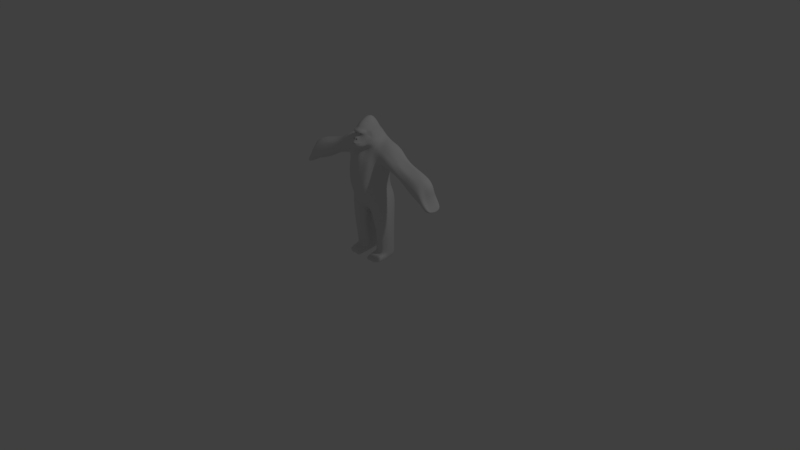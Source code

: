 # Source: gorilla3.blend  (saved by Blender 2.79.0; exported with 4.5.12 LTS)
import bpy
from mathutils import Matrix  # noqa: F401  (used for matrix-valued properties, if any)

bpy.ops.wm.read_factory_settings(use_empty=True)
scene = bpy.context.scene
scene.name = 'Scene'

# ---- collections
col_collection_1 = bpy.data.collections.new('Collection 1'); scene.collection.children.link(col_collection_1)

# ---- materials (node trees are filled in below, after node groups)
mat_material = bpy.data.materials.new('Material')
mat_material.alpha_threshold = 0.0
mat_material.use_transparent_shadow = False
mat_material.roughness = 0.5
mat_material.line_color = (0.0, 0.0, 0.0, 1.0)

# ---- material node trees

# ---- world
world_world = bpy.data.worlds.new('World'); scene.world = world_world
world_world.color = (0.05088, 0.05088, 0.05088)
world_world.use_sun_shadow = False
world_world.sun_shadow_jitter_overblur = 0.0
world_world.cycles.sampling_method = 'MANUAL'

# ---- cameras
cam_camera = bpy.data.cameras.new('Camera')
cam_camera.clip_end = 100.0
cam_camera.lens = 35.0
cam_camera.sensor_width = 32.0
cam_camera.sensor_height = 18.0
cam_camera.ortho_scale = 7.314
cam_camera.dof.focus_distance = 0.0
cam_camera.dof.aperture_fstop = 128.0

# ---- lights
light_lamp = bpy.data.lights.new('Lamp', 'POINT')
light_lamp.transmission_factor = 0.0
light_lamp.cutoff_distance = 30.0
light_lamp.energy = 100.0
light_lamp.shadow_buffer_clip_start = 1.001
light_lamp.shadow_soft_size = 0.1
light_lamp.shadow_maximum_resolution = 0.006
light_lamp.use_absolute_resolution = True

# ---- meshes
me_cube = bpy.data.meshes.new('Cube')
me_cube.from_pydata([(0.1757, -1.36, 11.58), (0.08101, -1.369, 11.59), (0.139, -1.543, 11.28), (0.0, -1.564, 11.29), (0.1329, -1.314, 11.68), (0.2276, -1.298, 11.66), (0.4598, -0.9776, 11.9), (0.07559, -1.372, 11.61), (0.2642, -1.424, 11.24), (0.4048, -1.243, 11.23), (0.4903, -1.069, 11.26), (0.4903, -1.069, 11.25), (0.4109, -1.243, 11.22), (0.2612, -1.424, 11.23), (0.1359, -1.543, 11.26), (0.0, -1.564, 11.28), (0.1451, -1.543, 11.31), (0.0, -1.564, 11.32), (0.2551, -1.424, 11.29), (0.3936, -1.257, 11.26), (0.6095, -0.8768, 12.03), (0.5484, -1.03, 12.17), (0.4048, -1.243, 11.19), (0.2581, -1.424, 11.19), (0.1298, -1.543, 11.21), (0.0, -1.564, 11.23), (0.3651, -1.219, 12.2), (0.06263, -1.023, 12.05), (0.08314, -1.052, 11.96), (0.2368, -1.066, 11.88), (0.0892, -1.234, 12.2), (0.3335, -0.9518, 12.02), (0.3635, -0.9566, 12.05), (0.3644, -1.002, 12.08), (0.3239, -1.017, 12.1), (0.1941, -0.9613, 12.04), (0.1934, -0.9596, 12.03), (0.2736, -0.9863, 12.01), (0.232, -1.015, 12.09), (0.0, -1.501, 11.44), (0.1153, -1.443, 11.46), (0.2808, -1.308, 11.46), (0.3241, -1.16, 11.59), (0.3018, -1.151, 11.7), (0.2003, -1.184, 11.81), (0.0, -1.254, 11.84), (0.1335, -1.319, 11.71), (0.05971, -1.379, 11.56), (0.1877, -1.348, 11.56), (0.2534, -1.277, 11.66), (0.03509, -1.389, 11.61), (0.0, -1.385, 11.57), (0.0, -1.403, 11.61), (0.0, -1.351, 11.74), (0.0, -0.996, 12.03), (0.0, -1.253, 12.2), (0.5287, -1.054, 11.12), (0.4621, -1.209, 11.05), (0.3175, -1.35, 10.97), (0.1298, -1.442, 10.92), (0.0, -1.479, 10.92), (0.5773, -0.9317, 11.32), (0.4834, -0.974, 11.62), (0.4093, -1.023, 11.76), (0.5655, -0.9409, 11.2), (0.6394, -0.7613, 11.79), (0.6681, -0.6678, 12.04), (0.64, -0.8602, 12.29), (0.4567, -1.091, 12.35), (0.1662, -1.19, 12.36), (0.2669, -1.036, 11.93), (0.1254, -1.01, 12.0), (0.5255, -0.9183, 12.03), (0.4777, -1.048, 12.12), (0.4119, -0.981, 11.95), (0.342, -1.204, 12.14), (0.1695, -1.066, 12.12), (0.1179, -0.9965, 12.06), (0.68, -0.6971, 11.41), (0.6535, -0.699, 11.17), (0.5874, -0.8193, 10.96), (0.4877, -0.908, 10.87), (0.3359, -1.039, 10.76), (0.1372, -1.141, 10.69), (0.0, -1.226, 10.67), (0.0, -1.19, 12.38), (0.7478, -0.5117, 11.71), (0.6926, -0.5311, 12.07), (0.6727, -0.5052, 12.31), (0.5007, -0.739, 12.46), (0.2035, -0.8924, 12.5), (0.8191, -0.4792, 11.45), (0.9397, -0.5024, 11.09), (0.6318, -0.5363, 10.91), (0.4321, -0.6227, 10.8), (0.3056, -0.6966, 10.71), (0.1387, -0.7507, 10.64), (0.0, -0.7957, 10.64), (0.0, -0.989, 12.5), (1.431, -0.02952, 10.98), (1.214, -0.1719, 11.21), (1.059, -0.2312, 11.49), (0.636, -0.433, 10.68), (0.4248, -0.4578, 10.6), (0.313, -0.5316, 10.57), (0.1387, -0.5931, 10.53), (0.0, -0.616, 10.52), (0.9541, -0.2164, 11.74), (0.2329, -0.7374, 12.76), (0.53, -0.5753, 12.67), (0.7701, -0.3589, 12.35), (0.0, -0.8099, 12.8), (0.3165, 0.4018, 13.32), (0.5528, 0.3472, 13.06), (0.7328, 0.1986, 12.68), (0.0, 0.4628, 13.42), (0.689, 1.562, 11.53), (1.415, 1.174, 11.5), (1.61, 0.8681, 11.43), (0.0, 1.689, 11.66), (0.966, 0.9621, 11.85), (1.118, 0.6077, 11.65), (0.0, 1.186, 12.44), (0.5673, 1.155, 12.17), (1.012, 0.5058, 11.9), (0.5065, 1.007, 12.51), (0.8344, 0.8409, 12.11), (0.0, 0.988, 12.91), (0.53, -0.06846, 12.98), (0.7781, -0.09152, 12.52), (0.0, -0.2572, 13.21), (0.2329, -0.164, 13.16), (1.104, 1.121, 11.63), (0.0, 1.43, 12.22), (1.359, 0.74, 11.45), (0.6138, 1.388, 11.95), (1.137, -0.3225, 10.86), (1.668, 0.4039, 11.24), (1.023, 0.1295, 11.84), (1.127, 0.2193, 11.56), (1.376, 0.268, 11.35), (0.8331, 0.3522, 12.23), (0.4609, 0.7612, 12.91), (0.6973, 0.6549, 12.46), (0.0, 0.7368, 13.24), (0.851, 0.019, 12.18), (0.8535, -0.1964, 12.09), (0.7329, -0.3909, 11.76), (0.7378, -0.5045, 12.07), (0.7212, -0.4828, 12.27), (0.8674, -0.2408, 11.79), (0.76, -0.3602, 12.3), (0.8289, -0.2241, 12.08), (1.93, 1.8, 9.898), (0.891, -1.15, 9.175), (0.5484, -1.161, 9.146), (0.2962, -1.217, 9.204), (0.1332, -1.188, 9.184), (0.0, -1.189, 9.179), (0.6986, 1.879, 10.21), (2.11, 0.1287, 9.353), (2.193, 0.4561, 9.353), (0.0, 2.006, 10.21), (1.238, -1.076, 9.197), (3.91, 0.08589, 8.936), (0.2631, 0.4457, 4.474), (0.4493, -0.5223, 5.347), (0.3548, -0.8964, 5.567), (0.2286, -0.944, 5.629), (0.09841, -0.8929, 5.364), (0.0, -0.8593, 5.278), (0.1711, 2.134, 4.533), (0.2684, 2.095, 4.515), (0.2981, 1.563, 4.507), (0.0, 2.122, 4.567), (0.4291, -0.07145, 4.586), (0.3095, 0.8115, 4.474), (0.6905, 1.681, 11.18), (0.0, 1.808, 11.29), (0.1439, -1.031, 9.823), (0.3184, -0.9705, 9.815), (0.8971, -0.8257, 9.91), (1.132, -0.6992, 9.984), (4.019, 0.3132, 8.877), (1.997, -0.3226, 10.56), (0.6347, -0.9255, 9.83), (5.327, 1.028, 8.061), (4.119, -0.2481, 9.493), (0.0, -1.041, 9.838), (0.4774, 1.97, 7.164), (0.0, 1.967, 7.265), (0.4362, -1.26, 6.52), (0.6584, -1.128, 6.558), (1.821, 1.639, 10.79), (2.053, -0.09264, 10.79), (0.2562, -1.338, 6.585), (2.051, 0.7273, 11.31), (1.904, 1.098, 11.31), (0.0, -1.392, 6.674), (0.1171, -1.378, 6.636), (0.8927, -1.008, 6.646), (0.2666, 2.422, 5.925), (0.3964, -1.143, 5.858), (1.738, 1.325, 11.17), (0.24, -1.175, 5.894), (2.076, 0.08098, 10.99), (0.0, -1.162, 5.826), (0.0, 2.504, 5.942), (0.5552, -0.9957, 5.704), (2.095, 0.3607, 11.22), (0.4781, 2.287, 5.705), (0.11, -1.159, 5.842), (0.7178, -0.629, 5.482), (0.07779, -0.297, 4.899), (0.0, -0.2716, 4.911), (0.1428, 1.587, 4.558), (0.0, 1.606, 4.558), (0.1128, 0.9107, 4.528), (0.0, 0.9214, 4.528), (0.09433, 0.4951, 4.51), (0.0, 0.5008, 4.51), (0.1475, 0.09874, 4.631), (0.0, 0.1581, 4.673), (2.745, -0.4152, 10.37), (7.209, -0.6715, 8.399), (1.304, 1.703, 11.03), (7.674, 0.912, 6.955), (7.785, 0.7502, 6.852), (1.526, -0.4213, 10.45), (2.051, 0.4039, 9.235), (1.815, -0.02952, 9.235), (1.313, 1.879, 10.21), (1.798, 1.571, 9.235), (1.993, 0.8681, 9.235), (1.546, -0.6702, 9.235), (1.305, 1.822, 10.63), (1.5, -0.4907, 10.12), (2.444, 0.04863, 9.36), (2.602, 0.376, 9.276), (2.433, 1.258, 9.366), (2.53, 1.575, 9.784), (1.343, 1.605, 2.74), (0.6707, 0.3019, 2.72), (0.8743, 2.024, 4.579), (0.763, 1.303, 2.734), (0.8251, -0.2746, 4.441), (0.7304, 1.605, 2.751), (1.456, 0.8666, 6.886), (1.339, 1.449, 6.922), (0.7256, 0.5679, 2.727), (1.188, -0.5881, 6.845), (1.048, 1.634, 6.922), (1.491, 0.2595, 6.869), (0.7719, 0.8084, 2.726), (1.111, 2.24, 5.68), (1.349, -0.1403, 6.869), (0.9524, -0.554, 5.278), (0.8806, 2.322, 5.936), (2.193, 1.338, 9.393), (2.225, 0.7774, 9.294), (2.006, -0.3766, 9.614), (1.897, 1.782, 10.41), (1.955, -0.4519, 10.03), (5.409, 0.5144, 7.946), (5.122, 1.253, 8.348), (5.334, -0.1417, 8.051), (4.205, 1.064, 9.743), (7.844, 0.1382, 6.799), (2.866, 1.567, 10.58), (2.983, 0.7268, 11.08), (2.944, 1.05, 11.06), (2.818, -0.1727, 10.58), (2.915, 0.01681, 10.78), (2.961, 0.3442, 10.97), (2.881, 1.368, 11.01), (2.563, 0.7268, 9.296), (2.459, -0.4383, 9.428), (2.708, 1.609, 10.26), (2.511, -0.5082, 9.882), (6.781, -0.06252, 7.533), (6.877, 0.1648, 7.455), (6.774, 0.7768, 7.539), (6.578, 0.9386, 7.7), (3.678, 1.087, 9.06), (3.902, 0.9252, 8.94), (4.291, 0.5567, 9.877), (4.257, 0.7588, 10.03), (3.859, -0.06778, 9.833), (4.133, 0.08589, 9.779), (4.261, 0.3132, 9.755), (4.079, 0.9916, 10.01), (3.992, 0.5567, 8.891), (3.786, -0.08256, 9.002), (4.208, 1.206, 9.44), (3.94, -0.419, 9.302), (5.463, -0.3999, 8.21), (6.38, 1.401, 9.116), (5.716, 1.324, 8.804), (5.434, 0.1751, 7.911), (7.789, -0.08912, 6.849), (6.994, 1.09, 8.569), (7.514, 0.4242, 9.055), (7.532, 0.6741, 9.007), (7.192, -0.3753, 8.7), (7.251, -0.1262, 8.894), (7.439, 0.133, 9.019), (7.199, 0.9281, 8.861), (6.854, 0.4083, 7.474), (6.672, -0.6114, 7.622), (6.965, 1.091, 8.13), (6.971, -0.6715, 8.174), (8.179, 0.3817, 7.046), (8.148, 0.1382, 7.005), (8.08, -0.08912, 7.045), (8.003, -0.4526, 7.092), (6.445, 0.1592, 9.575), (6.469, 1.022, 9.445), (6.438, 0.7961, 9.635), (6.409, 0.5303, 9.66), (6.002, -0.551, 8.728), (5.718, -0.5366, 8.443), (6.353, -0.1258, 9.405), (6.259, -0.4035, 9.188), (0.4388, 0.8212, 4.071), (0.3925, 0.4554, 4.074), (0.3973, 2.033, 4.18), (0.4299, 1.573, 4.104), (0.3376, 0.05105, 4.045), (1.01, 2.033, 4.133), (0.5339, 1.023, 0.4746), (0.4877, 0.782, 0.4747), (0.9504, -0.299, 3.998), (0.4924, 1.819, 0.4796), (0.5251, 1.517, 0.4761), (0.4327, 0.5161, 0.4734), (1.105, 1.819, 0.4775), (1.767, 0.8763, 6.388), (1.269, 2.211, 5.411), (1.652, 1.458, 6.433), (1.288, -0.5282, 4.725), (1.497, -0.505, 6.376), (1.658, -0.1306, 6.38), (1.8, 0.2691, 6.369), (0.9748, 0.04839, 2.72), (2.1, 0.8447, 3.263), (1.602, 1.722, 3.036), (1.985, 1.227, 3.273), (1.473, -0.1085, 2.793), (1.83, -0.1753, 3.26), (1.991, 0.1824, 3.261), (2.133, 0.4454, 3.258), (1.642, -0.807, 0.2709), (1.36, -0.8306, 0.2708), (0.8464, 0.3119, 0.4712), (1.08, -0.7199, 0.2298), (0.8055, -0.8458, 0.2081), (0.4327, -0.8458, 0.2093), (0.4877, -0.3239, 0.2101), (1.862, 1.059, 0.5826), (1.365, 1.937, 0.5371), (1.748, 1.442, 0.5847), (1.235, 0.2886, 0.5096), (1.592, 0.1776, 0.5821), (1.754, 0.3966, 0.5822), (1.895, 0.6595, 0.5817), (0.0, 1.955, 8.638), (0.7341, -1.434, 7.443), (0.1387, -1.495, 7.832), (1.039, -1.259, 7.448), (0.5676, 1.811, 8.554), (0.504, -1.471, 7.662), (0.3011, -1.444, 7.787), (0.0, -1.492, 7.886), (1.6, 0.73, 8.029), (1.461, 1.344, 8.313), (1.288, -0.7184, 7.539), (1.119, 1.562, 8.313), (1.641, 0.161, 7.819), (1.473, -0.2478, 7.66), (7.358, -0.3844, 7.918), (7.077, -0.06252, 7.588), (7.179, 0.1648, 7.564), (7.07, 0.7768, 7.589), (6.861, 0.9386, 7.638), (7.484, 0.8817, 8.113), (7.554, 0.4083, 8.036), (7.537, 0.6104, 8.106), (7.337, -0.2162, 8.003), (7.388, -0.06252, 7.986), (7.511, 0.1648, 7.979), (7.487, 0.7722, 8.116), (7.154, 0.4083, 7.57), (6.962, -0.6114, 7.615), (7.429, 0.9813, 7.98), (7.323, -0.6518, 7.892), (8.177, 0.5838, 7.116), (8.093, 0.8985, 7.259), (8.135, 0.3817, 7.154), (8.136, 0.5838, 7.225), (7.882, -0.2428, 7.236), (8.031, -0.08912, 7.15), (8.101, 0.1382, 7.11), (7.997, 0.7456, 7.398), (7.83, 0.3817, 6.811), (7.727, -0.638, 6.905), (8.054, 0.8985, 7.233), (7.979, -0.486, 7.076), (8.148, 0.3817, 7.026), (8.142, 0.5838, 7.093), (8.054, -0.08912, 7.028), (8.122, 0.1382, 6.986), (0.5339, 1.026, -0.0208), (0.4877, 0.7864, -0.04237), (0.4924, 1.819, 0.05625), (0.5251, 1.518, 0.02544), (0.8464, 0.06868, 0.4133), (1.105, 1.819, 0.05406), (1.147, 1.026, -0.02298), (1.138, 1.519, 0.02325), (1.235, 0.04545, 0.448), (1.1, 0.7866, -0.04455), (1.415, 1.016, 0.01952), (1.325, 0.5638, -0.0274), (1.41, 1.551, 0.07706), (1.862, 1.052, 0.09009), (1.365, 1.931, 0.124), (1.748, 1.433, 0.1267), (0.4877, 0.5388, 0.4165), (0.4327, 0.2729, 0.4153), (1.754, 0.3928, 0.02989), (1.895, 0.6547, 0.05313), (1.895, -0.6251, 0.2707), (0.4877, -0.3194, -0.08255), (0.4327, -0.8402, -0.0969), (0.8055, -0.84, -0.09813), (1.1, -0.3192, -0.08378), (1.325, -0.542, -0.07408), (1.08, -0.7167, -0.08813), (1.36, -0.8334, -0.05295), (1.642, -0.8107, -0.04165), (1.895, -0.6298, -0.0285), (1.325, 0.3206, -0.03767), (1.895, 0.4163, 0.5133), (1.754, 0.1496, 0.01415), (1.895, 0.4115, 0.03518), (1.754, 0.1534, 0.5138), (1.592, -0.06561, 0.5136), (0.4877, 0.5432, -0.0512), (1.1, 0.5434, -0.05318)], [], [(2, 8, 18, 16), (12, 13, 23, 22), (8, 9, 19, 18), (3, 2, 16, 17), (14, 15, 25, 24), (13, 14, 24, 23), (71, 70, 37, 36), (73, 33, 32, 72), (72, 32, 31, 74), (75, 34, 33, 73), (77, 35, 38, 76), (74, 31, 37, 70), (71, 36, 35, 77), (76, 38, 34, 75), (10, 19, 9), (12, 22, 11), (40, 39, 17, 16), (16, 18, 19, 41, 40), (41, 19, 10, 42), (5, 49, 46, 4), (1, 47, 48, 0), (0, 48, 49, 5), (7, 50, 47, 1), (4, 46, 50, 7), (50, 52, 51, 47), (53, 52, 50, 46), (45, 53, 46, 44), (44, 46, 49, 43), (41, 42, 43, 49, 48), (41, 48, 47, 40), (39, 40, 47, 51), (28, 45, 44, 29), (27, 54, 45, 28), (30, 55, 54, 27), (22, 23, 58, 57), (11, 22, 57, 56), (23, 24, 59, 58), (24, 25, 60, 59), (43, 42, 62, 63), (11, 56, 64, 61), (10, 11, 61), (42, 10, 61, 62), (43, 63, 29, 44), (29, 63, 6), (26, 68, 69, 30), (20, 66, 67, 21), (6, 65, 66, 20), (21, 67, 68, 26), (63, 62, 65, 6), (30, 76, 75, 26), (28, 71, 77, 27), (6, 74, 70, 29), (27, 77, 76, 30), (26, 75, 73, 21), (20, 72, 74, 6), (21, 73, 72, 20), (28, 29, 70, 71), (61, 64, 79, 78), (61, 78, 65, 62), (58, 59, 83, 82), (57, 58, 82, 81), (56, 57, 81, 80), (59, 60, 84, 83), (56, 80, 79, 64), (55, 30, 69, 85), (66, 87, 88, 67), (82, 83, 96, 95), (79, 80, 93, 92), (65, 78, 91, 86), (67, 88, 89, 68), (78, 79, 92, 91), (80, 81, 94, 93), (69, 90, 98, 85), (81, 82, 95, 94), (68, 89, 90, 69), (65, 86, 87, 66), (83, 84, 97, 96), (93, 94, 103, 102), (96, 97, 106, 105), (137, 140, 100, 99), (89, 88, 110, 109), (95, 96, 105, 104), (94, 95, 104, 103), (98, 90, 108, 111), (91, 92, 100, 101), (86, 91, 101, 107), (101, 100, 140, 139), (129, 114, 113, 128), (131, 112, 115, 130), (128, 113, 112, 131), (134, 118, 117, 132), (135, 116, 119, 133), (132, 117, 116, 135), (126, 120, 123, 125), (125, 123, 122, 127), (124, 121, 120, 126), (141, 124, 126, 143), (142, 125, 127, 144), (143, 126, 125, 142), (109, 128, 131, 108), (108, 131, 130, 111), (110, 129, 128, 109), (120, 132, 135, 123), (123, 135, 133, 122), (121, 134, 132, 120), (138, 139, 121, 124), (139, 140, 134, 121), (136, 92, 93, 102), (99, 100, 92, 136), (90, 89, 109, 108), (107, 101, 139, 138), (118, 134, 140, 137), (141, 114, 129, 145), (145, 146, 107, 138), (129, 110, 146, 145), (124, 141, 145, 138), (113, 143, 142, 112), (112, 142, 144, 115), (114, 141, 143, 113), (110, 151, 152, 146), (86, 147, 148, 87), (146, 152, 150, 107), (86, 107, 150, 147), (87, 148, 149, 88), (88, 149, 151, 110), (147, 150, 152, 151, 149, 148), (178, 177, 159, 162), (180, 179, 157, 156), (182, 181, 154, 163), (205, 194, 271, 272), (181, 185, 155, 154), (194, 184, 223, 271), (196, 209, 273, 269), (185, 180, 156, 155), (209, 205, 272, 273), (177, 116, 225, 235), (179, 188, 158, 157), (207, 201, 171, 174), (208, 202, 167, 166), (136, 182, 236, 228), (202, 204, 168, 167), (116, 117, 197, 203), (368, 200, 250, 375), (211, 206, 170, 169), (212, 208, 166, 175), (201, 210, 172, 171), (204, 211, 169, 168), (247, 252, 342, 336), (105, 106, 188, 179), (212, 175, 245, 256), (182, 163, 234, 236), (103, 104, 180, 185), (200, 212, 256, 250), (225, 116, 203, 193), (102, 103, 185, 181), (230, 229, 161, 160), (136, 102, 181, 182), (104, 105, 179, 180), (119, 116, 177, 178), (176, 173, 326, 323), (371, 367, 199, 195), (172, 210, 254, 243), (368, 366, 192, 200), (367, 372, 198, 199), (136, 228, 184, 194), (159, 177, 235, 231), (370, 371, 195, 191), (248, 247, 336, 338), (366, 370, 191, 192), (365, 369, 189, 190), (201, 189, 251, 257), (195, 199, 211, 204), (236, 234, 260, 262), (200, 192, 208, 212), (199, 198, 206, 211), (256, 245, 331, 339), (369, 159, 231, 376), (191, 195, 204, 202), (210, 201, 257, 254), (192, 191, 202, 208), (190, 189, 201, 207), (216, 174, 171, 215), (170, 214, 213, 169), (218, 216, 215, 217), (171, 172, 173, 215), (220, 218, 217, 219), (173, 176, 217, 215), (222, 220, 219, 221), (176, 165, 219, 217), (214, 222, 221, 213), (168, 169, 213, 221, 175, 166, 167), (165, 175, 221, 219), (228, 236, 262, 184), (235, 225, 193, 261), (231, 235, 261, 153), (137, 99, 205, 209), (118, 137, 209, 196), (175, 165, 324, 327), (252, 255, 341, 342), (172, 243, 328, 325), (243, 254, 337, 328), (229, 233, 259, 161), (99, 136, 194, 205), (234, 230, 160, 260), (117, 118, 196, 197), (233, 232, 258, 259), (378, 375, 250, 255), (376, 374, 248, 251), (377, 378, 255, 252), (374, 373, 247, 248), (373, 377, 252, 247), (255, 250, 340, 341), (251, 248, 254, 257), (173, 172, 325, 326), (245, 175, 327, 331), (250, 256, 339, 340), (184, 262, 278, 223), (193, 203, 274, 268), (160, 161, 238, 237), (153, 261, 277, 240), (203, 197, 270, 274), (262, 260, 276, 278), (258, 153, 240, 239), (161, 259, 275, 238), (197, 196, 269, 270), (261, 193, 268, 277), (260, 160, 237, 276), (232, 231, 153, 258), (270, 269, 285, 286), (223, 278, 294, 187), (272, 271, 287, 288), (240, 277, 293, 283), (278, 276, 292, 294), (269, 273, 289, 285), (238, 275, 291, 183), (277, 268, 266, 293), (268, 274, 290, 266), (276, 237, 164, 292), (275, 239, 284, 291), (239, 240, 283, 284), (273, 272, 288, 289), (237, 238, 183, 164), (271, 223, 187, 287), (259, 258, 239, 275), (265, 298, 280, 279), (320, 295, 308, 310), (318, 315, 305, 301), (298, 263, 307, 280), (297, 296, 300, 309), (296, 316, 306, 300), (295, 265, 279, 308), (186, 264, 282, 281), (263, 186, 281, 307), (315, 321, 304, 305), (322, 319, 224, 303), (316, 317, 302, 306), (317, 318, 301, 302), (319, 320, 310, 224), (321, 322, 303, 304), (274, 270, 286, 290), (307, 281, 382, 391), (305, 304, 388, 389), (281, 282, 383, 382), (303, 224, 379, 387), (279, 280, 381, 380), (306, 302, 386, 390), (302, 301, 385, 386), (224, 310, 394, 379), (304, 303, 387, 388), (282, 309, 393, 383), (310, 308, 392, 394), (301, 305, 389, 385), (280, 307, 391, 381), (309, 300, 384, 393), (300, 306, 390, 384), (264, 297, 309, 282), (283, 293, 297, 264), (288, 287, 322, 321), (187, 294, 320, 319), (286, 285, 318, 317), (290, 286, 317, 316), (287, 187, 319, 322), (289, 288, 321, 315), (291, 284, 186, 263), (284, 283, 264, 186), (292, 164, 265, 295), (266, 290, 316, 296), (293, 266, 296, 297), (183, 291, 263, 298), (285, 289, 315, 318), (294, 292, 295, 320), (164, 183, 298, 265), (337, 338, 346, 345), (326, 325, 246, 244), (324, 323, 253, 249), (331, 327, 242, 343), (336, 342, 350, 344), (338, 336, 344, 346), (342, 341, 349, 350), (325, 328, 241, 246), (339, 331, 343, 347), (341, 340, 348, 349), (323, 326, 244, 253), (328, 337, 345, 241), (165, 176, 323, 324), (254, 248, 338, 337), (349, 348, 362, 363), (253, 244, 333, 329), (241, 345, 359, 335), (249, 253, 329, 330), (348, 347, 361, 362), (345, 346, 360, 359), (343, 242, 334, 353), (344, 350, 364, 358), (346, 344, 358, 360), (244, 246, 332, 333), (350, 349, 363, 364), (246, 241, 335, 332), (327, 324, 249, 242), (340, 339, 347, 348), (333, 332, 413, 414), (444, 442, 431, 440), (332, 335, 416, 413), (330, 329, 411, 412), (427, 447, 432, 357), (428, 427, 357, 356), (329, 333, 414, 411), (335, 359, 425, 416), (419, 415, 355, 354), (359, 360, 426, 425), (441, 443, 439, 436), (442, 445, 351, 431), (242, 249, 330, 334), (347, 343, 353, 361), (233, 229, 377, 373), (232, 233, 373, 374), (229, 230, 378, 377), (231, 232, 374, 376), (230, 234, 375, 378), (189, 369, 376, 251), (162, 159, 369, 365), (154, 155, 370, 366), (155, 156, 371, 370), (157, 158, 372, 367), (163, 154, 366, 368), (156, 157, 367, 371), (163, 368, 375, 234), (383, 393, 405, 226), (394, 392, 404, 406), (385, 389, 401, 397), (381, 391, 403, 267), (382, 383, 226, 227), (393, 384, 396, 405), (384, 390, 402, 396), (392, 380, 299, 404), (380, 381, 267, 299), (391, 382, 227, 403), (389, 388, 400, 401), (387, 379, 314, 399), (390, 386, 398, 402), (386, 385, 397, 398), (379, 394, 406, 314), (308, 279, 380, 392), (400, 399, 314, 313), (397, 401, 312, 311), (401, 400, 313, 312), (402, 398, 395, 396), (398, 397, 311, 395), (408, 407, 403, 227), (410, 409, 299, 267), (409, 406, 404, 299), (405, 408, 227, 226), (407, 410, 267, 403), (311, 312, 410, 407), (396, 395, 408, 405), (313, 314, 406, 409), (312, 313, 409, 410), (395, 311, 407, 408), (388, 387, 399, 400), (414, 413, 416, 418), (412, 411, 417, 420), (411, 414, 418, 417), (443, 444, 440, 439), (423, 421, 417, 418), (425, 423, 418, 416), (421, 422, 420, 417), (445, 446, 352, 351), (447, 448, 435, 432), (430, 429, 422, 421), (426, 424, 423, 425), (424, 430, 421, 423), (360, 358, 424, 426), (358, 364, 430, 424), (431, 351, 439, 440), (354, 355, 434, 437), (351, 352, 438, 439), (352, 354, 437, 438), (355, 356, 433, 434), (356, 357, 432, 433), (433, 432, 435, 434), (436, 437, 434, 435), (439, 438, 437, 436), (448, 441, 436, 435), (446, 419, 354, 352), (415, 428, 356, 355), (353, 334, 428, 415), (362, 361, 419, 446), (420, 422, 441, 448), (412, 420, 448, 447), (363, 362, 446, 445), (429, 430, 444, 443), (364, 363, 445, 442), (422, 429, 443, 441), (361, 353, 415, 419), (334, 330, 427, 428), (330, 412, 447, 427), (430, 364, 442, 444)])
me_cube.polygons.foreach_set('use_smooth', [True] * 417)
me_cube.materials.append(mat_material)
me_cube.use_remesh_preserve_volume = False
me_cube.use_remesh_preserve_attributes = False
me_cube.use_mirror_vertex_groups = False
me_cube.update()

# ---- objects
ob_cube = bpy.data.objects.new('Cube', me_cube)
ob_lamp = bpy.data.objects.new('Lamp', light_lamp)
ob_camera = bpy.data.objects.new('Camera', cam_camera)

# ---- transforms, parenting, visibility, modifiers, constraints
ob_cube.location = (0.0, 0.0, 0.0)
ob_cube.scale = (0.1398, 0.1398, 0.1398)
ob_cube.lock_rotations_4d = False
ob_cube.empty_display_type = 'ARROWS'
ob_cube.lineart.crease_threshold = 0.0
_m = ob_cube.modifiers.new('Mirror', 'MIRROR')
_m.use_clip = True
_m = ob_cube.modifiers.new('Subsurf', 'SUBSURF')
_m.uv_smooth = 'PRESERVE_CORNERS'
_m.quality = 2
_m.levels = 2
_m.show_only_control_edges = False
ob_lamp.location = (4.076, 1.005, 5.904)
ob_lamp.rotation_euler = (0.6503, 0.05522, 1.866)
ob_lamp.lock_rotations_4d = False
ob_lamp.empty_display_type = 'ARROWS'
ob_lamp.color = (0.0, 0.0, 0.0, 0.0)
ob_lamp.lineart.crease_threshold = 0.0
ob_camera.location = (7.481, -6.508, 5.344)
ob_camera.rotation_euler = (1.109, 0.0, 0.8149)
ob_camera.lock_rotations_4d = False
ob_camera.empty_display_type = 'ARROWS'
ob_camera.color = (0.0, 0.0, 0.0, 0.0)
ob_camera.display_type = 'WIRE'
ob_camera.lineart.crease_threshold = 0.0

# ---- collection membership
col_collection_1.objects.link(ob_cube)
col_collection_1.objects.link(ob_lamp)
col_collection_1.objects.link(ob_camera)

# ---- scene / render settings (as saved in the file)
scene.camera = ob_camera
scene.frame_start = 1; scene.frame_end = 250; scene.frame_set(1)
scene.render.engine = 'BLENDER_EEVEE_NEXT'
scene.render.resolution_percentage = 50
scene.render.dither_intensity = 0.0
scene.cycles.use_denoising = False
scene.cycles.samples = 128
scene.cycles.sampling_pattern = 'TABULATED_SOBOL'
scene.cycles.use_adaptive_sampling = False
scene.cycles.use_light_tree = False
scene.cycles.blur_glossy = 0.0
scene.cycles.sample_clamp_indirect = 0.0
scene.view_settings.view_transform = 'Standard'
bpy.context.view_layer.update()

